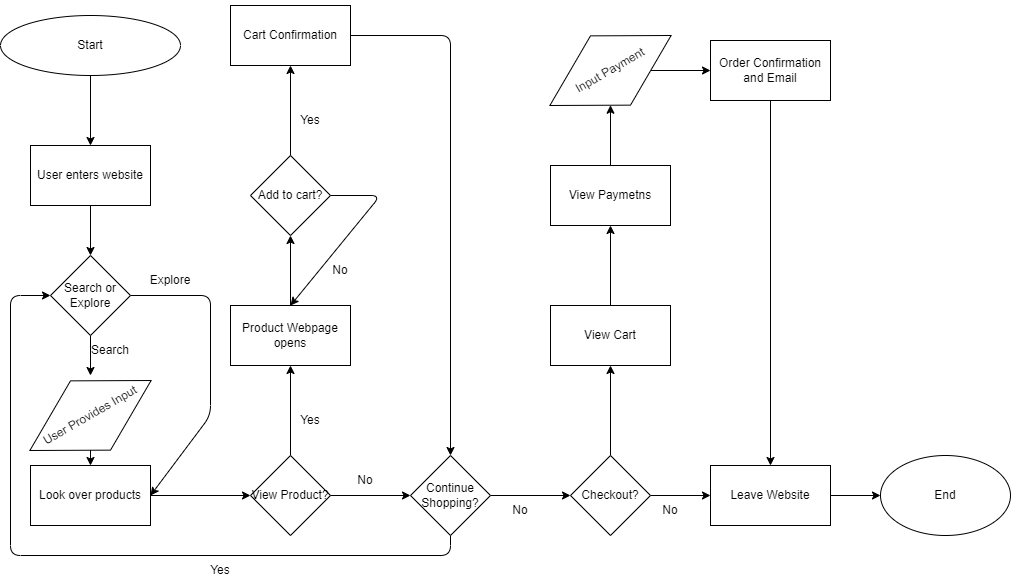

The diagram above was exported from draw.io. Its source (the exported page's mxGraphModel, read from the mxfile embedded in the PNG):
<mxGraphModel dx="995" dy="768" grid="1" gridSize="10" guides="1" tooltips="1" connect="1" arrows="1" fold="1" page="1" pageScale="1" pageWidth="850" pageHeight="1100" math="0" shadow="0">
  <root>
    <mxCell id="0" />
    <mxCell id="1" parent="0" />
    <mxCell id="4" value="" style="edgeStyle=none;html=1;" edge="1" parent="1" source="2" target="3">
      <mxGeometry relative="1" as="geometry" />
    </mxCell>
    <mxCell id="2" value="Start" style="ellipse;whiteSpace=wrap;html=1;" vertex="1" parent="1">
      <mxGeometry x="30" y="20" width="180" height="60" as="geometry" />
    </mxCell>
    <mxCell id="6" value="" style="edgeStyle=none;html=1;" edge="1" parent="1" source="3" target="5">
      <mxGeometry relative="1" as="geometry" />
    </mxCell>
    <mxCell id="3" value="User enters website" style="whiteSpace=wrap;html=1;" vertex="1" parent="1">
      <mxGeometry x="60" y="150" width="120" height="60" as="geometry" />
    </mxCell>
    <mxCell id="8" value="" style="edgeStyle=none;html=1;" edge="1" parent="1" source="5">
      <mxGeometry relative="1" as="geometry">
        <mxPoint x="120" y="380" as="targetPoint" />
      </mxGeometry>
    </mxCell>
    <mxCell id="13" value="" style="edgeStyle=none;html=1;entryX=1;entryY=0.5;entryDx=0;entryDy=0;" edge="1" parent="1" source="5" target="10">
      <mxGeometry relative="1" as="geometry">
        <mxPoint x="260" y="401.1111111111111" as="targetPoint" />
        <Array as="points">
          <mxPoint x="240" y="300" />
          <mxPoint x="240" y="420" />
        </Array>
      </mxGeometry>
    </mxCell>
    <mxCell id="5" value="Search or Explore" style="rhombus;whiteSpace=wrap;html=1;" vertex="1" parent="1">
      <mxGeometry x="80" y="260" width="80" height="80" as="geometry" />
    </mxCell>
    <mxCell id="11" value="" style="edgeStyle=none;html=1;" edge="1" parent="1" target="10">
      <mxGeometry relative="1" as="geometry">
        <mxPoint x="120" y="440" as="sourcePoint" />
      </mxGeometry>
    </mxCell>
    <mxCell id="9" value="Search" style="text;strokeColor=none;align=center;fillColor=none;html=1;verticalAlign=middle;whiteSpace=wrap;rounded=0;" vertex="1" parent="1">
      <mxGeometry x="110" y="340" width="60" height="30" as="geometry" />
    </mxCell>
    <mxCell id="18" value="" style="edgeStyle=none;html=1;" edge="1" parent="1" source="10" target="17">
      <mxGeometry relative="1" as="geometry" />
    </mxCell>
    <mxCell id="10" value="Look over products" style="whiteSpace=wrap;html=1;" vertex="1" parent="1">
      <mxGeometry x="60" y="470" width="120" height="60" as="geometry" />
    </mxCell>
    <mxCell id="14" value="Explore" style="text;strokeColor=none;align=center;fillColor=none;html=1;verticalAlign=middle;whiteSpace=wrap;rounded=0;" vertex="1" parent="1">
      <mxGeometry x="170" y="270" width="60" height="30" as="geometry" />
    </mxCell>
    <mxCell id="21" value="" style="edgeStyle=none;html=1;" edge="1" parent="1" source="17" target="20">
      <mxGeometry relative="1" as="geometry" />
    </mxCell>
    <mxCell id="27" value="" style="edgeStyle=none;html=1;" edge="1" parent="1" source="17" target="26">
      <mxGeometry relative="1" as="geometry" />
    </mxCell>
    <mxCell id="17" value="View Product?" style="rhombus;whiteSpace=wrap;html=1;" vertex="1" parent="1">
      <mxGeometry x="280" y="460" width="80" height="80" as="geometry" />
    </mxCell>
    <mxCell id="23" value="" style="edgeStyle=none;html=1;" edge="1" parent="1" source="20" target="22">
      <mxGeometry relative="1" as="geometry" />
    </mxCell>
    <mxCell id="20" value="Product Webpage opens" style="whiteSpace=wrap;html=1;" vertex="1" parent="1">
      <mxGeometry x="260" y="310" width="120" height="60" as="geometry" />
    </mxCell>
    <mxCell id="31" value="" style="edgeStyle=none;html=1;entryX=0.5;entryY=0;entryDx=0;entryDy=0;" edge="1" parent="1" source="22" target="20">
      <mxGeometry relative="1" as="geometry">
        <mxPoint x="420" y="200" as="targetPoint" />
        <Array as="points">
          <mxPoint x="410" y="200" />
        </Array>
      </mxGeometry>
    </mxCell>
    <mxCell id="35" value="" style="edgeStyle=none;html=1;" edge="1" parent="1" source="22" target="34">
      <mxGeometry relative="1" as="geometry" />
    </mxCell>
    <mxCell id="22" value="Add to cart?" style="rhombus;whiteSpace=wrap;html=1;" vertex="1" parent="1">
      <mxGeometry x="280" y="160" width="80" height="80" as="geometry" />
    </mxCell>
    <mxCell id="39" value="" style="edgeStyle=none;html=1;entryX=0;entryY=0.5;entryDx=0;entryDy=0;" edge="1" parent="1" source="26" target="5">
      <mxGeometry relative="1" as="geometry">
        <mxPoint x="480" y="630" as="targetPoint" />
        <Array as="points">
          <mxPoint x="480" y="560" />
          <mxPoint x="40" y="560" />
          <mxPoint x="40" y="300" />
        </Array>
      </mxGeometry>
    </mxCell>
    <mxCell id="44" value="" style="edgeStyle=none;html=1;" edge="1" parent="1" source="26" target="43">
      <mxGeometry relative="1" as="geometry" />
    </mxCell>
    <mxCell id="26" value="Continue Shopping?" style="rhombus;whiteSpace=wrap;html=1;" vertex="1" parent="1">
      <mxGeometry x="440" y="460" width="80" height="80" as="geometry" />
    </mxCell>
    <mxCell id="28" value="Yes" style="text;strokeColor=none;align=center;fillColor=none;html=1;verticalAlign=middle;whiteSpace=wrap;rounded=0;" vertex="1" parent="1">
      <mxGeometry x="310" y="410" width="60" height="30" as="geometry" />
    </mxCell>
    <mxCell id="29" value="No" style="text;strokeColor=none;align=center;fillColor=none;html=1;verticalAlign=middle;whiteSpace=wrap;rounded=0;" vertex="1" parent="1">
      <mxGeometry x="365" y="470" width="60" height="30" as="geometry" />
    </mxCell>
    <mxCell id="32" value="Yes" style="text;strokeColor=none;align=center;fillColor=none;html=1;verticalAlign=middle;whiteSpace=wrap;rounded=0;" vertex="1" parent="1">
      <mxGeometry x="310" y="110" width="60" height="30" as="geometry" />
    </mxCell>
    <mxCell id="33" value="No" style="text;strokeColor=none;align=center;fillColor=none;html=1;verticalAlign=middle;whiteSpace=wrap;rounded=0;" vertex="1" parent="1">
      <mxGeometry x="340" y="260" width="60" height="30" as="geometry" />
    </mxCell>
    <mxCell id="37" value="" style="edgeStyle=none;html=1;entryX=0.5;entryY=0;entryDx=0;entryDy=0;" edge="1" parent="1" source="34" target="26">
      <mxGeometry relative="1" as="geometry">
        <mxPoint x="460" y="40" as="targetPoint" />
        <Array as="points">
          <mxPoint x="480" y="40" />
        </Array>
      </mxGeometry>
    </mxCell>
    <mxCell id="34" value="Cart Confirmation" style="whiteSpace=wrap;html=1;" vertex="1" parent="1">
      <mxGeometry x="260" y="10" width="120" height="60" as="geometry" />
    </mxCell>
    <mxCell id="41" value="Yes" style="text;strokeColor=none;align=center;fillColor=none;html=1;verticalAlign=middle;whiteSpace=wrap;rounded=0;" vertex="1" parent="1">
      <mxGeometry x="220" y="560" width="60" height="30" as="geometry" />
    </mxCell>
    <mxCell id="48" value="" style="edgeStyle=none;html=1;" edge="1" parent="1" source="43" target="47">
      <mxGeometry relative="1" as="geometry" />
    </mxCell>
    <mxCell id="55" value="" style="edgeStyle=none;html=1;" edge="1" parent="1" source="43" target="54">
      <mxGeometry relative="1" as="geometry" />
    </mxCell>
    <mxCell id="43" value="Checkout?" style="rhombus;whiteSpace=wrap;html=1;" vertex="1" parent="1">
      <mxGeometry x="600" y="460" width="80" height="80" as="geometry" />
    </mxCell>
    <mxCell id="45" value="No" style="text;strokeColor=none;align=center;fillColor=none;html=1;verticalAlign=middle;whiteSpace=wrap;rounded=0;" vertex="1" parent="1">
      <mxGeometry x="520" y="500" width="60" height="30" as="geometry" />
    </mxCell>
    <mxCell id="51" value="" style="edgeStyle=none;html=1;" edge="1" parent="1" source="47" target="50">
      <mxGeometry relative="1" as="geometry" />
    </mxCell>
    <mxCell id="47" value="Leave Website" style="whiteSpace=wrap;html=1;" vertex="1" parent="1">
      <mxGeometry x="740" y="470" width="120" height="60" as="geometry" />
    </mxCell>
    <mxCell id="50" value="End" style="ellipse;whiteSpace=wrap;html=1;" vertex="1" parent="1">
      <mxGeometry x="910" y="460" width="130" height="80" as="geometry" />
    </mxCell>
    <mxCell id="52" value="No" style="text;strokeColor=none;align=center;fillColor=none;html=1;verticalAlign=middle;whiteSpace=wrap;rounded=0;" vertex="1" parent="1">
      <mxGeometry x="670" y="500" width="60" height="30" as="geometry" />
    </mxCell>
    <mxCell id="57" value="" style="edgeStyle=none;html=1;" edge="1" parent="1" source="54" target="56">
      <mxGeometry relative="1" as="geometry" />
    </mxCell>
    <mxCell id="54" value="View Cart" style="whiteSpace=wrap;html=1;" vertex="1" parent="1">
      <mxGeometry x="580" y="310" width="120" height="60" as="geometry" />
    </mxCell>
    <mxCell id="62" value="" style="edgeStyle=none;html=1;" edge="1" parent="1" source="56" target="61">
      <mxGeometry relative="1" as="geometry" />
    </mxCell>
    <mxCell id="56" value="View Paymetns" style="whiteSpace=wrap;html=1;" vertex="1" parent="1">
      <mxGeometry x="580" y="170" width="120" height="60" as="geometry" />
    </mxCell>
    <mxCell id="65" value="" style="edgeStyle=none;html=1;" edge="1" parent="1" source="61" target="64">
      <mxGeometry relative="1" as="geometry" />
    </mxCell>
    <mxCell id="61" value="Input Payment" style="rhombus;whiteSpace=wrap;html=1;rotation=-30;" vertex="1" parent="1">
      <mxGeometry x="570" y="35" width="140" height="80" as="geometry" />
    </mxCell>
    <mxCell id="63" value="User Provides Input" style="rhombus;whiteSpace=wrap;html=1;rotation=-30;" vertex="1" parent="1">
      <mxGeometry x="50" y="380" width="140" height="80" as="geometry" />
    </mxCell>
    <mxCell id="66" style="edgeStyle=none;html=1;entryX=0.5;entryY=0;entryDx=0;entryDy=0;" edge="1" parent="1" source="64" target="47">
      <mxGeometry relative="1" as="geometry" />
    </mxCell>
    <mxCell id="64" value="Order Confirmation and Email" style="whiteSpace=wrap;html=1;" vertex="1" parent="1">
      <mxGeometry x="740" y="45" width="120" height="60" as="geometry" />
    </mxCell>
  </root>
</mxGraphModel>